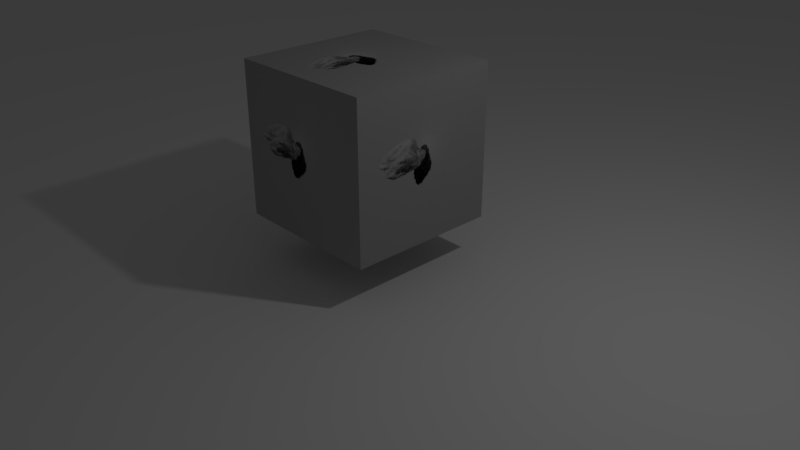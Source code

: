# Source: cycles_two_scenes.blend  (saved by Blender 2.79.0; exported with 4.5.12 LTS)
import bpy
from mathutils import Matrix  # noqa: F401  (used for matrix-valued properties, if any)

bpy.ops.wm.read_factory_settings(use_empty=True)
scene = bpy.context.scene
scene.name = 'Other Scene'

# ---- collections
col_collection_1 = bpy.data.collections.new('Collection 1'); scene.collection.children.link(col_collection_1)

# ---- images (referenced by path relative to the original .blend; pixels are not part of the script)
import os
ASSET_DIR = os.environ.get("B2B_ASSET_DIR", "")  # directory of the original .blend (textures are referenced by path, not embedded)
HERE = os.path.dirname(os.path.abspath(__file__))  # packed textures are extracted next to this script under _unpacked/

def load_image(name, relpath, width, height, colorspace="sRGB"):
    """Load a texture the original file referenced (path relative to the .blend, or extracted next to this script)."""
    p = next((c for c in (os.path.join(HERE, relpath), os.path.join(ASSET_DIR, relpath)) if relpath and os.path.exists(c)), "")
    if p:
        img = bpy.data.images.load(p, check_existing=True)
        img.name = name
    else:  # same state as the original file: an image datablock whose file is absent (Cycles renders it pink)
        img = bpy.data.images.new(name, width, height)
        img.source = "FILE"
        img.filepath = "//" + (relpath or name)
    img.colorspace_settings.name = colorspace
    return img
img_100_png = load_image('100.png', '_unpacked/100.02a615d7.png', 480, 270, 'sRGB')

# ---- materials (node trees are filled in below, after node groups)
mat_material_001 = bpy.data.materials.new('Material.001')
mat_material_001.alpha_threshold = 0.0
mat_material_001.roughness = 0.5
mat_material_001.line_color = (0.0, 0.0, 0.0, 1.0)

# ---- material node trees
mat_material_001.use_nodes = True; mat_material_001.node_tree.nodes.clear()
_N = mat_material_001.node_tree.nodes; _L = mat_material_001.node_tree.links
n0 = _N.new('ShaderNodeOutputMaterial'); n0.name = 'Material Output'; n0.location = (300, 300)
n1 = _N.new('ShaderNodeBsdfDiffuse'); n1.name = 'Diffuse BSDF'; n1.location = (10, 300)
n2 = _N.new('ShaderNodeTexImage'); n2.name = 'Image Texture'; n2.location = (-180, 300)
n2.width = 140
n2.image = img_100_png
_L.new(n1.outputs[0], n0.inputs[0])
_L.new(n2.outputs[0], n1.inputs[0])
n0.is_active_output = True

# ---- world
world_world_001 = bpy.data.worlds.new('World.001'); scene.world = world_world_001
world_world_001.color = (0.05088, 0.05088, 0.05088)
world_world_001.use_sun_shadow = False
world_world_001.sun_shadow_jitter_overblur = 0.0
world_world_001.cycles.sampling_method = 'MANUAL'

# ---- cameras
cam_camera_001 = bpy.data.cameras.new('Camera.001')
cam_camera_001.clip_end = 100.0
cam_camera_001.lens = 35.0
cam_camera_001.sensor_width = 32.0
cam_camera_001.sensor_height = 18.0
cam_camera_001.ortho_scale = 7.314
cam_camera_001.dof.focus_distance = 0.0

# ---- lights
light_lamp_001 = bpy.data.lights.new('Lamp.001', 'POINT')
light_lamp_001.transmission_factor = 0.0
light_lamp_001.cutoff_distance = 30.0
light_lamp_001.energy = 100.0
light_lamp_001.shadow_buffer_clip_start = 1.001
light_lamp_001.shadow_soft_size = 0.1
light_lamp_001.shadow_maximum_resolution = 0.006
light_lamp_001.use_absolute_resolution = True

# ---- meshes
me_plane_001 = bpy.data.meshes.new('Plane.001')
me_plane_001.from_pydata([(-1.0, -1.0, 0.0), (1.0, -1.0, 0.0), (-1.0, 1.0, 0.0), (1.0, 1.0, 0.0)], [], [(0, 1, 3, 2)])
me_plane_001.use_remesh_preserve_volume = False
me_plane_001.use_remesh_preserve_attributes = False
me_plane_001.use_mirror_vertex_groups = False
me_plane_001.update()
me_cube_001 = bpy.data.meshes.new('Cube.001')
me_cube_001.from_pydata([(1.0, 1.0, -1.0), (1.0, -1.0, -1.0), (-1.0, -1.0, -1.0), (-1.0, 1.0, -1.0), (1.0, 1.0, 1.0), (1.0, -1.0, 1.0), (-1.0, -1.0, 1.0), (-1.0, 1.0, 1.0)], [], [(0, 1, 2, 3), (4, 7, 6, 5), (0, 4, 5, 1), (1, 5, 6, 2), (2, 6, 7, 3), (4, 0, 3, 7)])
_uv = me_cube_001.uv_layers.new(name='UVMap')
_uv.uv.foreach_set('vector', [0.0, 0.0, 1.0, 0.0, 1.0, 1.0, 0.0, 1.0, 0.0, 0.0, 1.0, 0.0, 1.0, 1.0, 0.0, 1.0, 0.0, 0.0, 1.0, 0.0, 1.0, 1.0, 0.0, 1.0, 0.0, 0.0, 1.0, 0.0, 1.0, 1.0, 0.0, 1.0, 0.0, 0.0, 1.0, 0.0, 1.0, 1.0, 0.0, 1.0, 0.0, 0.0, 1.0, 0.0, 1.0, 1.0, 0.0, 1.0])
me_cube_001.materials.append(mat_material_001)
me_cube_001.use_remesh_preserve_volume = False
me_cube_001.use_remesh_preserve_attributes = False
me_cube_001.use_mirror_vertex_groups = False
me_cube_001.update()

# ---- objects
ob_plane_001 = bpy.data.objects.new('Plane.001', me_plane_001)
ob_cube_001 = bpy.data.objects.new('Cube.001', me_cube_001)
ob_lamp_001 = bpy.data.objects.new('Lamp.001', light_lamp_001)
ob_camera_001 = bpy.data.objects.new('Camera.001', cam_camera_001)

# ---- transforms, parenting, visibility, modifiers, constraints
ob_plane_001.location = (0.0, 0.0, 0.0)
ob_plane_001.scale = (-154.8, -154.8, -154.8)
ob_plane_001.lineart.crease_threshold = 0.0
ob_cube_001.location = (0.0, 0.0, 1.555)
ob_cube_001.lock_rotations_4d = False
ob_cube_001.empty_display_type = 'ARROWS'
ob_cube_001.lineart.crease_threshold = 0.0
ob_lamp_001.location = (4.076, 1.005, 5.904)
ob_lamp_001.rotation_euler = (0.6503, 0.05522, 1.866)
ob_lamp_001.lock_rotations_4d = False
ob_lamp_001.empty_display_type = 'ARROWS'
ob_lamp_001.color = (0.0, 0.0, 0.0, 0.0)
ob_lamp_001.lineart.crease_threshold = 0.0
ob_camera_001.location = (7.481, -6.508, 5.344)
ob_camera_001.rotation_euler = (1.109, 0.0, 0.8149)
ob_camera_001.lock_rotations_4d = False
ob_camera_001.empty_display_type = 'ARROWS'
ob_camera_001.color = (0.0, 0.0, 0.0, 0.0)
ob_camera_001.display_type = 'WIRE'
ob_camera_001.lineart.crease_threshold = 0.0

# ---- collection membership
col_collection_1.objects.link(ob_plane_001)
col_collection_1.objects.link(ob_cube_001)
col_collection_1.objects.link(ob_lamp_001)
col_collection_1.objects.link(ob_camera_001)

# ---- scene / render settings (as saved in the file)
scene.camera = ob_camera_001
scene.frame_start = 1; scene.frame_end = 250; scene.frame_set(66)
scene.render.engine = 'CYCLES'
scene.render.image_settings.color_mode = 'RGB'
scene.render.resolution_percentage = 50
scene.render.fps = 25
scene.render.dither_intensity = 0.0
scene.cycles.use_denoising = False
scene.cycles.samples = 128
scene.cycles.sampling_pattern = 'TABULATED_SOBOL'
scene.cycles.use_adaptive_sampling = False
scene.cycles.use_light_tree = False
scene.cycles.blur_glossy = 0.0
scene.cycles.sample_clamp_indirect = 0.0
scene.view_settings.view_transform = 'Standard'
bpy.context.view_layer.update()
